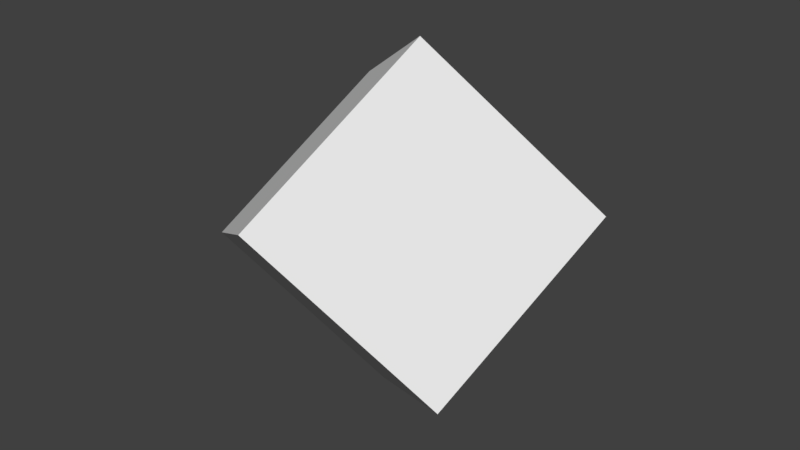 # Source: crystal.blend  (saved by Blender 2.79.0; exported with 4.5.12 LTS)
import bpy
from mathutils import Matrix  # noqa: F401  (used for matrix-valued properties, if any)

bpy.ops.wm.read_factory_settings(use_empty=True)
scene = bpy.context.scene
scene.name = 'Scene'

# ---- collections
col_collection_1 = bpy.data.collections.new('Collection 1'); scene.collection.children.link(col_collection_1)

# ---- world
world_world = bpy.data.worlds.new('World'); scene.world = world_world
world_world.color = (0.05088, 0.05088, 0.05088)
world_world.use_sun_shadow = False
world_world.sun_shadow_jitter_overblur = 0.0
world_world.cycles.sampling_method = 'MANUAL'

# ---- meshes
me_cube_001 = bpy.data.meshes.new('Cube.001')
me_cube_001.from_pydata([(-1.0, -1.0, -1.0), (-1.0, -1.0, 1.0), (-1.0, 1.0, -1.0), (-1.0, 1.0, 1.0), (1.0, -1.0, -1.0), (1.0, -1.0, 1.0), (1.0, 1.0, -1.0), (1.0, 1.0, 1.0)], [], [(0, 1, 3, 2), (2, 3, 7, 6), (6, 7, 5, 4), (4, 5, 1, 0), (2, 6, 4, 0), (7, 3, 1, 5)])
me_cube_001.use_remesh_preserve_volume = False
me_cube_001.use_remesh_preserve_attributes = False
me_cube_001.use_mirror_vertex_groups = False
me_cube_001.update()
me_cube_002 = bpy.data.meshes.new('Cube.002')
me_cube_002.from_pydata([(-1.0, -1.0, -1.0), (-1.0, -1.0, 1.0), (-1.0, 1.0, -1.0), (-1.0, 1.0, 1.0), (1.0, -1.0, -1.0), (1.0, -1.0, 1.0), (1.0, 1.0, -1.0), (1.0, 1.0, 1.0)], [], [(0, 1, 3, 2), (2, 3, 7, 6), (6, 7, 5, 4), (4, 5, 1, 0), (2, 6, 4, 0), (7, 3, 1, 5)])
me_cube_002.use_remesh_preserve_volume = False
me_cube_002.use_remesh_preserve_attributes = False
me_cube_002.use_mirror_vertex_groups = False
me_cube_002.update()

# ---- objects
ob_cube = bpy.data.objects.new('Cube', me_cube_001)
ob_cube_001 = bpy.data.objects.new('Cube.001', me_cube_002)

# ---- transforms, parenting, visibility, modifiers, constraints
ob_cube.location = (0.0, 0.0, 0.0)
ob_cube.rotation_euler = (0.9321, 0.7367, 0.4745)
ob_cube.scale = (0.08251, 0.08251, 0.08251)
ob_cube.lineart.crease_threshold = 0.0
ob_cube_001.location = (-1.281e-09, 7.451e-09, 0.0)
ob_cube_001.rotation_euler = (0.9321, 0.7367, 0.4745)
ob_cube_001.scale = (-0.069, -0.069, -0.069)
ob_cube_001.lineart.crease_threshold = 0.0

# ---- collection membership
col_collection_1.objects.link(ob_cube)
col_collection_1.objects.link(ob_cube_001)

# ---- scene / render settings (as saved in the file)
scene.frame_start = 1; scene.frame_end = 250; scene.frame_set(1)
scene.render.engine = 'BLENDER_EEVEE_NEXT'
scene.render.resolution_percentage = 50
scene.render.dither_intensity = 0.0
scene.cycles.use_denoising = False
scene.cycles.samples = 128
scene.cycles.sampling_pattern = 'TABULATED_SOBOL'
scene.cycles.use_adaptive_sampling = False
scene.cycles.use_light_tree = False
scene.cycles.blur_glossy = 0.0
scene.cycles.sample_clamp_indirect = 0.0
scene.view_settings.view_transform = 'Standard'
bpy.context.view_layer.update()

# ---- added for rendering (the .blend has no active camera and no usable light): camera, sun
cam_auto = bpy.data.cameras.new('AutoCamera')
cam_auto.lens = 50.0
cam_auto.sensor_width = 36.0
cam_auto.clip_end = 1000.0
ob_auto_camera = bpy.data.objects.new('AutoCamera', cam_auto)
scene.collection.objects.link(ob_auto_camera)
ob_auto_camera.location = (0.436001, -0.523201, 0.3488)
ob_auto_camera.rotation_euler = (1.09748, -7.21219e-08, 0.694738)
scene.camera = ob_auto_camera
light_auto_sun = bpy.data.lights.new('AutoSun', 'SUN')
light_auto_sun.energy = 3.0
light_auto_sun.angle = 0.0523599
ob_auto_sun = bpy.data.objects.new('AutoSun', light_auto_sun)
scene.collection.objects.link(ob_auto_sun)
ob_auto_sun.rotation_euler = (0.872665, 0.174533, 0.523599)
bpy.context.view_layer.update()
